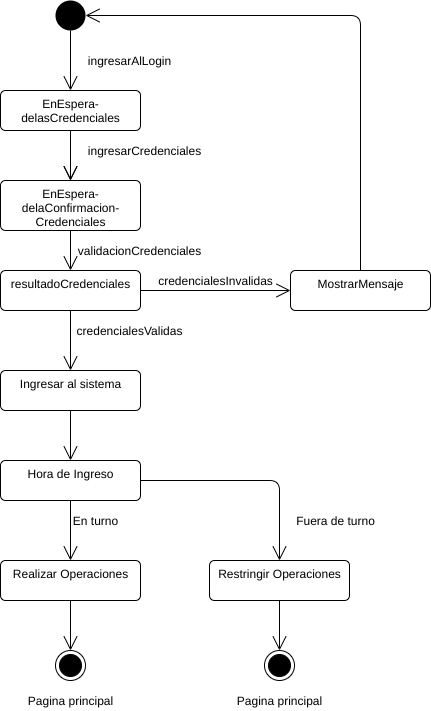

The diagram above was exported from draw.io. Its source (the exported page's mxGraphModel, read from the mxfile embedded in the PNG):
<mxGraphModel dx="1102" dy="426" grid="1" gridSize="10" guides="1" tooltips="1" connect="1" arrows="1" fold="1" page="1" pageScale="1" pageWidth="827" pageHeight="1169" math="0" shadow="0">
  <root>
    <mxCell id="RsO5Z2Nm6UrH9b7KhBD8-0" />
    <mxCell id="RsO5Z2Nm6UrH9b7KhBD8-1" parent="RsO5Z2Nm6UrH9b7KhBD8-0" />
    <mxCell id="XNbyTX3Jm4kjqjZZTU_4-0" value="EnEspera-&lt;br&gt;delasCredenciales" style="html=1;align=center;verticalAlign=top;rounded=1;absoluteArcSize=1;arcSize=10;dashed=0;" parent="RsO5Z2Nm6UrH9b7KhBD8-1" vertex="1">
      <mxGeometry x="235" y="230" width="140" height="40" as="geometry" />
    </mxCell>
    <mxCell id="XNbyTX3Jm4kjqjZZTU_4-1" value="" style="endArrow=open;endFill=1;endSize=12;html=1;entryX=0.5;entryY=0;entryDx=0;entryDy=0;exitX=0.5;exitY=1;exitDx=0;exitDy=0;" parent="RsO5Z2Nm6UrH9b7KhBD8-1" source="XNbyTX3Jm4kjqjZZTU_4-2" target="XNbyTX3Jm4kjqjZZTU_4-0" edge="1">
      <mxGeometry width="160" relative="1" as="geometry">
        <mxPoint x="204" y="214" as="sourcePoint" />
        <mxPoint x="364" y="214" as="targetPoint" />
      </mxGeometry>
    </mxCell>
    <mxCell id="XNbyTX3Jm4kjqjZZTU_4-2" value="" style="ellipse;fillColor=#000000;strokeColor=none;" parent="RsO5Z2Nm6UrH9b7KhBD8-1" vertex="1">
      <mxGeometry x="290" y="140" width="30" height="30" as="geometry" />
    </mxCell>
    <mxCell id="XNbyTX3Jm4kjqjZZTU_4-3" value="EnEspera-&lt;br&gt;delaConfirmacion-&lt;br&gt;Credenciales" style="html=1;align=center;verticalAlign=top;rounded=1;absoluteArcSize=1;arcSize=10;dashed=0;" parent="RsO5Z2Nm6UrH9b7KhBD8-1" vertex="1">
      <mxGeometry x="235" y="320" width="140" height="50" as="geometry" />
    </mxCell>
    <mxCell id="XNbyTX3Jm4kjqjZZTU_4-4" value="" style="endArrow=open;endFill=1;endSize=12;html=1;entryX=0.5;entryY=0;entryDx=0;entryDy=0;exitX=0.5;exitY=1;exitDx=0;exitDy=0;" parent="RsO5Z2Nm6UrH9b7KhBD8-1" source="XNbyTX3Jm4kjqjZZTU_4-0" target="XNbyTX3Jm4kjqjZZTU_4-3" edge="1">
      <mxGeometry width="160" relative="1" as="geometry">
        <mxPoint x="260" y="270" as="sourcePoint" />
        <mxPoint x="319" y="314" as="targetPoint" />
      </mxGeometry>
    </mxCell>
    <mxCell id="XNbyTX3Jm4kjqjZZTU_4-5" value="ingresarCredenciales" style="text;html=1;align=center;verticalAlign=middle;resizable=0;points=[];autosize=1;" parent="RsO5Z2Nm6UrH9b7KhBD8-1" vertex="1">
      <mxGeometry x="314" y="280" width="130" height="20" as="geometry" />
    </mxCell>
    <mxCell id="XNbyTX3Jm4kjqjZZTU_4-6" value="" style="endArrow=open;endFill=1;endSize=12;html=1;entryX=0.5;entryY=0;entryDx=0;entryDy=0;exitX=0.5;exitY=1;exitDx=0;exitDy=0;" parent="RsO5Z2Nm6UrH9b7KhBD8-1" edge="1">
      <mxGeometry width="160" relative="1" as="geometry">
        <mxPoint x="305" y="270" as="sourcePoint" />
        <mxPoint x="305" y="320" as="targetPoint" />
      </mxGeometry>
    </mxCell>
    <mxCell id="XNbyTX3Jm4kjqjZZTU_4-7" value="resultadoCredenciales" style="html=1;align=center;verticalAlign=top;rounded=1;absoluteArcSize=1;arcSize=10;dashed=0;" parent="RsO5Z2Nm6UrH9b7KhBD8-1" vertex="1">
      <mxGeometry x="235" y="410" width="140" height="40" as="geometry" />
    </mxCell>
    <mxCell id="XNbyTX3Jm4kjqjZZTU_4-8" value="" style="endArrow=open;endFill=1;endSize=12;html=1;exitX=0.5;exitY=1;exitDx=0;exitDy=0;entryX=0.5;entryY=0;entryDx=0;entryDy=0;" parent="RsO5Z2Nm6UrH9b7KhBD8-1" source="XNbyTX3Jm4kjqjZZTU_4-3" target="XNbyTX3Jm4kjqjZZTU_4-7" edge="1">
      <mxGeometry width="160" relative="1" as="geometry">
        <mxPoint x="305" y="370" as="sourcePoint" />
        <mxPoint x="305" y="400" as="targetPoint" />
      </mxGeometry>
    </mxCell>
    <mxCell id="XNbyTX3Jm4kjqjZZTU_4-9" value="validacionCredenciales" style="text;html=1;align=center;verticalAlign=middle;resizable=0;points=[];autosize=1;" parent="RsO5Z2Nm6UrH9b7KhBD8-1" vertex="1">
      <mxGeometry x="304" y="380" width="140" height="20" as="geometry" />
    </mxCell>
    <mxCell id="XNbyTX3Jm4kjqjZZTU_4-10" value="Ingresar al sistema" style="html=1;align=center;verticalAlign=top;rounded=1;absoluteArcSize=1;arcSize=10;dashed=0;" parent="RsO5Z2Nm6UrH9b7KhBD8-1" vertex="1">
      <mxGeometry x="235" y="510" width="140" height="40" as="geometry" />
    </mxCell>
    <mxCell id="XNbyTX3Jm4kjqjZZTU_4-11" value="" style="endArrow=open;endFill=1;endSize=12;html=1;exitX=0.5;exitY=1;exitDx=0;exitDy=0;entryX=0.5;entryY=0;entryDx=0;entryDy=0;" parent="RsO5Z2Nm6UrH9b7KhBD8-1" source="XNbyTX3Jm4kjqjZZTU_4-7" target="XNbyTX3Jm4kjqjZZTU_4-10" edge="1">
      <mxGeometry width="160" relative="1" as="geometry">
        <mxPoint x="305" y="460" as="sourcePoint" />
        <mxPoint x="305" y="530" as="targetPoint" />
      </mxGeometry>
    </mxCell>
    <mxCell id="XNbyTX3Jm4kjqjZZTU_4-12" value="credencialesValidas" style="text;html=1;align=center;verticalAlign=middle;resizable=0;points=[];autosize=1;" parent="RsO5Z2Nm6UrH9b7KhBD8-1" vertex="1">
      <mxGeometry x="304" y="460" width="120" height="20" as="geometry" />
    </mxCell>
    <mxCell id="XNbyTX3Jm4kjqjZZTU_4-13" value="" style="endArrow=open;endFill=1;endSize=12;html=1;exitX=1;exitY=0.5;exitDx=0;exitDy=0;entryX=0;entryY=0.5;entryDx=0;entryDy=0;" parent="RsO5Z2Nm6UrH9b7KhBD8-1" source="XNbyTX3Jm4kjqjZZTU_4-7" target="XNbyTX3Jm4kjqjZZTU_4-14" edge="1">
      <mxGeometry width="160" relative="1" as="geometry">
        <mxPoint x="390" y="445" as="sourcePoint" />
        <mxPoint x="455" y="440" as="targetPoint" />
      </mxGeometry>
    </mxCell>
    <mxCell id="XNbyTX3Jm4kjqjZZTU_4-14" value="MostrarMensaje" style="html=1;align=center;verticalAlign=top;rounded=1;absoluteArcSize=1;arcSize=10;dashed=0;" parent="RsO5Z2Nm6UrH9b7KhBD8-1" vertex="1">
      <mxGeometry x="525" y="410" width="140" height="40" as="geometry" />
    </mxCell>
    <mxCell id="XNbyTX3Jm4kjqjZZTU_4-15" value="credencialesInvalidas" style="text;html=1;align=center;verticalAlign=middle;resizable=0;points=[];autosize=1;" parent="RsO5Z2Nm6UrH9b7KhBD8-1" vertex="1">
      <mxGeometry x="385" y="410" width="130" height="20" as="geometry" />
    </mxCell>
    <mxCell id="XNbyTX3Jm4kjqjZZTU_4-16" value="" style="endArrow=open;endFill=1;endSize=12;html=1;exitX=0.5;exitY=0;exitDx=0;exitDy=0;entryX=1;entryY=0.5;entryDx=0;entryDy=0;edgeStyle=elbowEdgeStyle;" parent="RsO5Z2Nm6UrH9b7KhBD8-1" source="XNbyTX3Jm4kjqjZZTU_4-14" target="XNbyTX3Jm4kjqjZZTU_4-2" edge="1">
      <mxGeometry width="160" relative="1" as="geometry">
        <mxPoint x="400" y="450" as="sourcePoint" />
        <mxPoint x="390" y="350" as="targetPoint" />
        <Array as="points">
          <mxPoint x="595" y="390" />
        </Array>
      </mxGeometry>
    </mxCell>
    <mxCell id="XNbyTX3Jm4kjqjZZTU_4-17" value="" style="ellipse;html=1;shape=endState;fillColor=#000000;strokeColor=#000000;" parent="RsO5Z2Nm6UrH9b7KhBD8-1" vertex="1">
      <mxGeometry x="290" y="790" width="30" height="30" as="geometry" />
    </mxCell>
    <mxCell id="XNbyTX3Jm4kjqjZZTU_4-18" value="" style="endArrow=open;endFill=1;endSize=12;html=1;exitX=0.5;exitY=1;exitDx=0;exitDy=0;entryX=0.5;entryY=0;entryDx=0;entryDy=0;" parent="RsO5Z2Nm6UrH9b7KhBD8-1" source="XNbyTX3Jm4kjqjZZTU_4-10" target="M6IH-QQSE9perDiW05Gk-0" edge="1">
      <mxGeometry width="160" relative="1" as="geometry">
        <mxPoint x="349.5" y="575" as="sourcePoint" />
        <mxPoint x="305" y="590" as="targetPoint" />
      </mxGeometry>
    </mxCell>
    <mxCell id="XNbyTX3Jm4kjqjZZTU_4-19" value="ingresarAlLogin" style="text;html=1;align=center;verticalAlign=middle;resizable=0;points=[];autosize=1;" parent="RsO5Z2Nm6UrH9b7KhBD8-1" vertex="1">
      <mxGeometry x="314" y="190" width="100" height="20" as="geometry" />
    </mxCell>
    <mxCell id="M6IH-QQSE9perDiW05Gk-0" value="Hora de Ingreso" style="html=1;align=center;verticalAlign=top;rounded=1;absoluteArcSize=1;arcSize=10;dashed=0;" parent="RsO5Z2Nm6UrH9b7KhBD8-1" vertex="1">
      <mxGeometry x="235" y="600" width="140" height="40" as="geometry" />
    </mxCell>
    <mxCell id="M6IH-QQSE9perDiW05Gk-1" value="" style="endArrow=open;endFill=1;endSize=12;html=1;exitX=0.5;exitY=1;exitDx=0;exitDy=0;entryX=0.5;entryY=0;entryDx=0;entryDy=0;" parent="RsO5Z2Nm6UrH9b7KhBD8-1" source="M6IH-QQSE9perDiW05Gk-0" target="M6IH-QQSE9perDiW05Gk-3" edge="1">
      <mxGeometry width="160" relative="1" as="geometry">
        <mxPoint x="374.5" y="705" as="sourcePoint" />
        <mxPoint x="305" y="710" as="targetPoint" />
      </mxGeometry>
    </mxCell>
    <mxCell id="M6IH-QQSE9perDiW05Gk-3" value="Realizar Operaciones" style="html=1;align=center;verticalAlign=top;rounded=1;absoluteArcSize=1;arcSize=10;dashed=0;" parent="RsO5Z2Nm6UrH9b7KhBD8-1" vertex="1">
      <mxGeometry x="235" y="700" width="140" height="40" as="geometry" />
    </mxCell>
    <mxCell id="M6IH-QQSE9perDiW05Gk-5" value="" style="endArrow=open;endFill=1;endSize=12;html=1;exitX=0.5;exitY=1;exitDx=0;exitDy=0;" parent="RsO5Z2Nm6UrH9b7KhBD8-1" source="M6IH-QQSE9perDiW05Gk-3" target="XNbyTX3Jm4kjqjZZTU_4-17" edge="1">
      <mxGeometry width="160" relative="1" as="geometry">
        <mxPoint x="304.5" y="750" as="sourcePoint" />
        <mxPoint x="305" y="770" as="targetPoint" />
      </mxGeometry>
    </mxCell>
    <mxCell id="M6IH-QQSE9perDiW05Gk-7" value="En turno" style="text;html=1;align=center;verticalAlign=middle;resizable=0;points=[];autosize=1;" parent="RsO5Z2Nm6UrH9b7KhBD8-1" vertex="1">
      <mxGeometry x="300" y="650" width="60" height="20" as="geometry" />
    </mxCell>
    <mxCell id="M6IH-QQSE9perDiW05Gk-10" value="" style="ellipse;html=1;shape=endState;fillColor=#000000;strokeColor=#000000;" parent="RsO5Z2Nm6UrH9b7KhBD8-1" vertex="1">
      <mxGeometry x="499" y="790" width="30" height="30" as="geometry" />
    </mxCell>
    <mxCell id="M6IH-QQSE9perDiW05Gk-11" value="Restringir Operaciones" style="html=1;align=center;verticalAlign=top;rounded=1;absoluteArcSize=1;arcSize=10;dashed=0;" parent="RsO5Z2Nm6UrH9b7KhBD8-1" vertex="1">
      <mxGeometry x="444" y="700" width="140" height="40" as="geometry" />
    </mxCell>
    <mxCell id="M6IH-QQSE9perDiW05Gk-12" value="" style="endArrow=open;endFill=1;endSize=12;html=1;exitX=0.5;exitY=1;exitDx=0;exitDy=0;" parent="RsO5Z2Nm6UrH9b7KhBD8-1" source="M6IH-QQSE9perDiW05Gk-11" target="M6IH-QQSE9perDiW05Gk-10" edge="1">
      <mxGeometry width="160" relative="1" as="geometry">
        <mxPoint x="513.5" y="750" as="sourcePoint" />
        <mxPoint x="514" y="770" as="targetPoint" />
      </mxGeometry>
    </mxCell>
    <mxCell id="M6IH-QQSE9perDiW05Gk-13" value="Fuera de turno" style="text;html=1;align=center;verticalAlign=middle;resizable=0;points=[];autosize=1;" parent="RsO5Z2Nm6UrH9b7KhBD8-1" vertex="1">
      <mxGeometry x="525" y="650" width="90" height="20" as="geometry" />
    </mxCell>
    <mxCell id="M6IH-QQSE9perDiW05Gk-14" value="" style="endArrow=open;endFill=1;endSize=12;html=1;exitX=1;exitY=0.5;exitDx=0;exitDy=0;entryX=0.5;entryY=0;entryDx=0;entryDy=0;edgeStyle=orthogonalEdgeStyle;" parent="RsO5Z2Nm6UrH9b7KhBD8-1" source="M6IH-QQSE9perDiW05Gk-0" target="M6IH-QQSE9perDiW05Gk-11" edge="1">
      <mxGeometry width="160" relative="1" as="geometry">
        <mxPoint x="499" y="620" as="sourcePoint" />
        <mxPoint x="499" y="670" as="targetPoint" />
      </mxGeometry>
    </mxCell>
    <mxCell id="bqm_TISoQMJDvV1QBoMD-0" value="Pagina principal" style="text;html=1;align=center;verticalAlign=middle;resizable=0;points=[];autosize=1;" parent="RsO5Z2Nm6UrH9b7KhBD8-1" vertex="1">
      <mxGeometry x="255" y="830" width="100" height="20" as="geometry" />
    </mxCell>
    <mxCell id="bqm_TISoQMJDvV1QBoMD-1" value="Pagina principal" style="text;html=1;align=center;verticalAlign=middle;resizable=0;points=[];autosize=1;" parent="RsO5Z2Nm6UrH9b7KhBD8-1" vertex="1">
      <mxGeometry x="464" y="830" width="100" height="20" as="geometry" />
    </mxCell>
  </root>
</mxGraphModel>